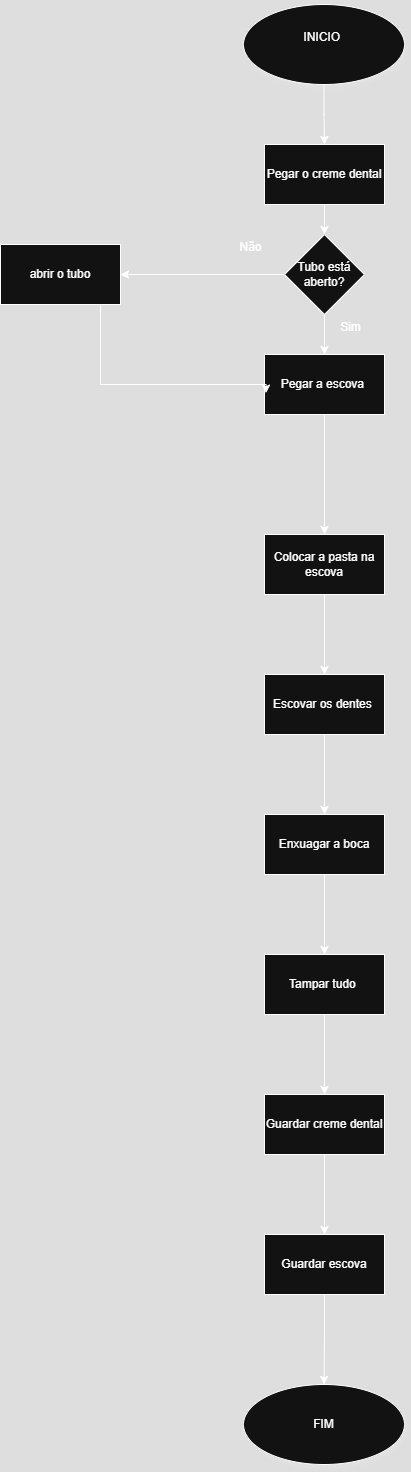

The diagram above was exported from draw.io. Its source (the exported page's mxGraphModel, read from the mxfile embedded in the PNG):
<mxGraphModel dx="1044" dy="562" grid="1" gridSize="10" guides="1" tooltips="1" connect="1" arrows="1" fold="1" page="1" pageScale="1" pageWidth="827" pageHeight="1169" math="0" shadow="0">
  <root>
    <mxCell id="0" />
    <mxCell id="1" parent="0" />
    <mxCell id="2-dIMR5hddmMxp1zhjvk-19" value="" style="edgeStyle=orthogonalEdgeStyle;rounded=0;orthogonalLoop=1;jettySize=auto;html=1;" edge="1" parent="1" source="2-dIMR5hddmMxp1zhjvk-1" target="2-dIMR5hddmMxp1zhjvk-16">
      <mxGeometry relative="1" as="geometry" />
    </mxCell>
    <mxCell id="2-dIMR5hddmMxp1zhjvk-1" value="INICIO&amp;nbsp;&lt;div&gt;&lt;br&gt;&lt;/div&gt;" style="ellipse;whiteSpace=wrap;html=1;align=center;shadow=1;" vertex="1" parent="1">
      <mxGeometry x="333" y="10" width="161" height="80" as="geometry" />
    </mxCell>
    <mxCell id="2-dIMR5hddmMxp1zhjvk-15" value="&lt;div&gt;FIM&lt;/div&gt;" style="ellipse;whiteSpace=wrap;html=1;align=center;shadow=1;" vertex="1" parent="1">
      <mxGeometry x="333" y="1390" width="161" height="80" as="geometry" />
    </mxCell>
    <mxCell id="2-dIMR5hddmMxp1zhjvk-22" value="" style="edgeStyle=orthogonalEdgeStyle;rounded=0;orthogonalLoop=1;jettySize=auto;html=1;" edge="1" parent="1" source="2-dIMR5hddmMxp1zhjvk-16" target="2-dIMR5hddmMxp1zhjvk-21">
      <mxGeometry relative="1" as="geometry" />
    </mxCell>
    <mxCell id="2-dIMR5hddmMxp1zhjvk-16" value="Pegar o creme dental" style="rounded=0;whiteSpace=wrap;html=1;" vertex="1" parent="1">
      <mxGeometry x="354" y="150" width="120" height="60" as="geometry" />
    </mxCell>
    <mxCell id="2-dIMR5hddmMxp1zhjvk-23" style="edgeStyle=orthogonalEdgeStyle;rounded=0;orthogonalLoop=1;jettySize=auto;html=1;entryX=0.5;entryY=0;entryDx=0;entryDy=0;entryPerimeter=0;" edge="1" parent="1" source="2-dIMR5hddmMxp1zhjvk-21" target="2-dIMR5hddmMxp1zhjvk-24">
      <mxGeometry relative="1" as="geometry">
        <mxPoint x="414" y="400" as="targetPoint" />
      </mxGeometry>
    </mxCell>
    <mxCell id="2-dIMR5hddmMxp1zhjvk-44" value="" style="edgeStyle=orthogonalEdgeStyle;rounded=0;orthogonalLoop=1;jettySize=auto;html=1;entryX=1;entryY=0.5;entryDx=0;entryDy=0;" edge="1" parent="1" source="2-dIMR5hddmMxp1zhjvk-21" target="2-dIMR5hddmMxp1zhjvk-29">
      <mxGeometry relative="1" as="geometry">
        <Array as="points" />
      </mxGeometry>
    </mxCell>
    <mxCell id="2-dIMR5hddmMxp1zhjvk-21" value="Tubo está aberto?" style="rhombus;whiteSpace=wrap;html=1;" vertex="1" parent="1">
      <mxGeometry x="374" y="240" width="80" height="80" as="geometry" />
    </mxCell>
    <mxCell id="2-dIMR5hddmMxp1zhjvk-33" value="" style="edgeStyle=orthogonalEdgeStyle;rounded=0;orthogonalLoop=1;jettySize=auto;html=1;" edge="1" parent="1" source="2-dIMR5hddmMxp1zhjvk-24" target="2-dIMR5hddmMxp1zhjvk-32">
      <mxGeometry relative="1" as="geometry" />
    </mxCell>
    <mxCell id="2-dIMR5hddmMxp1zhjvk-24" value="Pegar a escova&amp;nbsp;" style="rounded=0;whiteSpace=wrap;html=1;" vertex="1" parent="1">
      <mxGeometry x="354" y="360" width="120" height="60" as="geometry" />
    </mxCell>
    <mxCell id="2-dIMR5hddmMxp1zhjvk-25" value="Não" style="text;html=1;align=center;verticalAlign=middle;resizable=0;points=[];autosize=1;strokeColor=none;fillColor=none;" vertex="1" parent="1">
      <mxGeometry x="315" y="238" width="50" height="30" as="geometry" />
    </mxCell>
    <mxCell id="2-dIMR5hddmMxp1zhjvk-26" value="Sim" style="text;html=1;align=center;verticalAlign=middle;resizable=0;points=[];autosize=1;strokeColor=none;fillColor=none;" vertex="1" parent="1">
      <mxGeometry x="420" y="318" width="40" height="30" as="geometry" />
    </mxCell>
    <mxCell id="2-dIMR5hddmMxp1zhjvk-29" value="abrir o tubo" style="whiteSpace=wrap;html=1;" vertex="1" parent="1">
      <mxGeometry x="90" y="250" width="120" height="60" as="geometry" />
    </mxCell>
    <mxCell id="2-dIMR5hddmMxp1zhjvk-30" style="edgeStyle=orthogonalEdgeStyle;rounded=0;orthogonalLoop=1;jettySize=auto;html=1;exitX=0.5;exitY=1;exitDx=0;exitDy=0;entryX=0.013;entryY=0.643;entryDx=0;entryDy=0;entryPerimeter=0;" edge="1" parent="1" source="2-dIMR5hddmMxp1zhjvk-29" target="2-dIMR5hddmMxp1zhjvk-24">
      <mxGeometry relative="1" as="geometry">
        <Array as="points">
          <mxPoint x="190" y="390" />
          <mxPoint x="356" y="390" />
        </Array>
      </mxGeometry>
    </mxCell>
    <mxCell id="2-dIMR5hddmMxp1zhjvk-35" value="" style="edgeStyle=orthogonalEdgeStyle;rounded=0;orthogonalLoop=1;jettySize=auto;html=1;" edge="1" parent="1" source="2-dIMR5hddmMxp1zhjvk-32" target="2-dIMR5hddmMxp1zhjvk-34">
      <mxGeometry relative="1" as="geometry" />
    </mxCell>
    <mxCell id="2-dIMR5hddmMxp1zhjvk-32" value="Colocar a pasta na escova" style="whiteSpace=wrap;html=1;rounded=0;" vertex="1" parent="1">
      <mxGeometry x="354" y="540" width="120" height="60" as="geometry" />
    </mxCell>
    <mxCell id="2-dIMR5hddmMxp1zhjvk-37" value="" style="edgeStyle=orthogonalEdgeStyle;rounded=0;orthogonalLoop=1;jettySize=auto;html=1;" edge="1" parent="1" source="2-dIMR5hddmMxp1zhjvk-34" target="2-dIMR5hddmMxp1zhjvk-36">
      <mxGeometry relative="1" as="geometry" />
    </mxCell>
    <mxCell id="2-dIMR5hddmMxp1zhjvk-34" value="Escovar os dentes&amp;nbsp;" style="whiteSpace=wrap;html=1;rounded=0;" vertex="1" parent="1">
      <mxGeometry x="354" y="680" width="120" height="60" as="geometry" />
    </mxCell>
    <mxCell id="2-dIMR5hddmMxp1zhjvk-39" value="" style="edgeStyle=orthogonalEdgeStyle;rounded=0;orthogonalLoop=1;jettySize=auto;html=1;" edge="1" parent="1" source="2-dIMR5hddmMxp1zhjvk-36" target="2-dIMR5hddmMxp1zhjvk-38">
      <mxGeometry relative="1" as="geometry" />
    </mxCell>
    <mxCell id="2-dIMR5hddmMxp1zhjvk-36" value="Enxuagar a boca" style="whiteSpace=wrap;html=1;rounded=0;" vertex="1" parent="1">
      <mxGeometry x="354" y="820" width="120" height="60" as="geometry" />
    </mxCell>
    <mxCell id="2-dIMR5hddmMxp1zhjvk-41" value="" style="edgeStyle=orthogonalEdgeStyle;rounded=0;orthogonalLoop=1;jettySize=auto;html=1;" edge="1" parent="1" source="2-dIMR5hddmMxp1zhjvk-38" target="2-dIMR5hddmMxp1zhjvk-40">
      <mxGeometry relative="1" as="geometry" />
    </mxCell>
    <mxCell id="2-dIMR5hddmMxp1zhjvk-38" value="Tampar tudo&amp;nbsp;" style="whiteSpace=wrap;html=1;rounded=0;" vertex="1" parent="1">
      <mxGeometry x="354" y="960" width="120" height="60" as="geometry" />
    </mxCell>
    <mxCell id="2-dIMR5hddmMxp1zhjvk-43" value="" style="edgeStyle=orthogonalEdgeStyle;rounded=0;orthogonalLoop=1;jettySize=auto;html=1;" edge="1" parent="1" source="2-dIMR5hddmMxp1zhjvk-40" target="2-dIMR5hddmMxp1zhjvk-42">
      <mxGeometry relative="1" as="geometry" />
    </mxCell>
    <mxCell id="2-dIMR5hddmMxp1zhjvk-40" value="Guardar creme dental" style="whiteSpace=wrap;html=1;rounded=0;" vertex="1" parent="1">
      <mxGeometry x="354" y="1100" width="120" height="60" as="geometry" />
    </mxCell>
    <mxCell id="2-dIMR5hddmMxp1zhjvk-45" style="edgeStyle=orthogonalEdgeStyle;rounded=0;orthogonalLoop=1;jettySize=auto;html=1;" edge="1" parent="1" source="2-dIMR5hddmMxp1zhjvk-42" target="2-dIMR5hddmMxp1zhjvk-15">
      <mxGeometry relative="1" as="geometry" />
    </mxCell>
    <mxCell id="2-dIMR5hddmMxp1zhjvk-42" value="Guardar escova" style="whiteSpace=wrap;html=1;rounded=0;" vertex="1" parent="1">
      <mxGeometry x="354" y="1240" width="120" height="60" as="geometry" />
    </mxCell>
  </root>
</mxGraphModel>